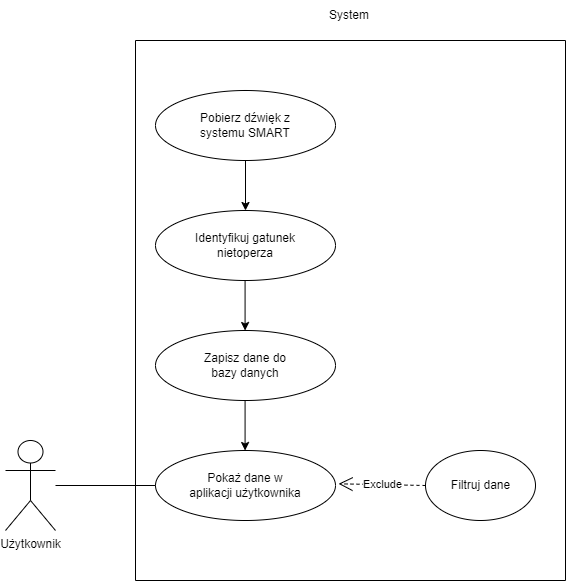

The diagram above was exported from draw.io. Its source (the exported page's mxGraphModel, read from the mxfile embedded in the PNG):
<mxGraphModel dx="1380" dy="749" grid="1" gridSize="10" guides="1" tooltips="1" connect="1" arrows="1" fold="1" page="1" pageScale="1" pageWidth="827" pageHeight="1169" math="0" shadow="0">
  <root>
    <mxCell id="0" />
    <mxCell id="1" parent="0" />
    <mxCell id="SfLJ2UHG0ylyLDj3mTEn-1" value="Użytkownik" style="shape=umlActor;verticalLabelPosition=bottom;verticalAlign=top;html=1;outlineConnect=0;" vertex="1" parent="1">
      <mxGeometry x="40" y="500" width="50" height="90" as="geometry" />
    </mxCell>
    <mxCell id="SfLJ2UHG0ylyLDj3mTEn-5" value="" style="swimlane;startSize=0;" vertex="1" parent="1">
      <mxGeometry x="170" y="100" width="430" height="540" as="geometry" />
    </mxCell>
    <mxCell id="SfLJ2UHG0ylyLDj3mTEn-6" value="" style="ellipse;whiteSpace=wrap;html=1;" vertex="1" parent="SfLJ2UHG0ylyLDj3mTEn-5">
      <mxGeometry x="20" y="170" width="180" height="70" as="geometry" />
    </mxCell>
    <mxCell id="SfLJ2UHG0ylyLDj3mTEn-12" value="" style="ellipse;whiteSpace=wrap;html=1;" vertex="1" parent="SfLJ2UHG0ylyLDj3mTEn-5">
      <mxGeometry x="20" y="290" width="180" height="70" as="geometry" />
    </mxCell>
    <mxCell id="SfLJ2UHG0ylyLDj3mTEn-13" value="" style="ellipse;whiteSpace=wrap;html=1;" vertex="1" parent="SfLJ2UHG0ylyLDj3mTEn-5">
      <mxGeometry x="20" y="410" width="180" height="70" as="geometry" />
    </mxCell>
    <mxCell id="SfLJ2UHG0ylyLDj3mTEn-11" value="" style="ellipse;whiteSpace=wrap;html=1;" vertex="1" parent="SfLJ2UHG0ylyLDj3mTEn-5">
      <mxGeometry x="20" y="50" width="180" height="70" as="geometry" />
    </mxCell>
    <mxCell id="SfLJ2UHG0ylyLDj3mTEn-16" value="" style="ellipse;whiteSpace=wrap;html=1;" vertex="1" parent="SfLJ2UHG0ylyLDj3mTEn-5">
      <mxGeometry x="290" y="410" width="110" height="70" as="geometry" />
    </mxCell>
    <mxCell id="SfLJ2UHG0ylyLDj3mTEn-21" value="Pobierz dźwięk z systemu SMART" style="text;html=1;strokeColor=none;fillColor=none;align=center;verticalAlign=middle;whiteSpace=wrap;rounded=0;" vertex="1" parent="SfLJ2UHG0ylyLDj3mTEn-5">
      <mxGeometry x="60" y="70" width="100" height="30" as="geometry" />
    </mxCell>
    <mxCell id="SfLJ2UHG0ylyLDj3mTEn-22" value="Identyfikuj gatunek nietoperza" style="text;html=1;strokeColor=none;fillColor=none;align=center;verticalAlign=middle;whiteSpace=wrap;rounded=0;" vertex="1" parent="SfLJ2UHG0ylyLDj3mTEn-5">
      <mxGeometry x="30" y="190" width="160" height="30" as="geometry" />
    </mxCell>
    <mxCell id="SfLJ2UHG0ylyLDj3mTEn-23" value="Zapisz dane do bazy danych" style="text;html=1;strokeColor=none;fillColor=none;align=center;verticalAlign=middle;whiteSpace=wrap;rounded=0;" vertex="1" parent="SfLJ2UHG0ylyLDj3mTEn-5">
      <mxGeometry x="55" y="310" width="110" height="30" as="geometry" />
    </mxCell>
    <mxCell id="SfLJ2UHG0ylyLDj3mTEn-24" value="Pokaż dane w aplikacji użytkownika" style="text;html=1;strokeColor=none;fillColor=none;align=center;verticalAlign=middle;whiteSpace=wrap;rounded=0;" vertex="1" parent="SfLJ2UHG0ylyLDj3mTEn-5">
      <mxGeometry x="50" y="430" width="120" height="30" as="geometry" />
    </mxCell>
    <mxCell id="SfLJ2UHG0ylyLDj3mTEn-25" value="Filtruj dane" style="text;html=1;strokeColor=none;fillColor=none;align=center;verticalAlign=middle;whiteSpace=wrap;rounded=0;" vertex="1" parent="SfLJ2UHG0ylyLDj3mTEn-5">
      <mxGeometry x="307.5" y="430" width="75" height="30" as="geometry" />
    </mxCell>
    <mxCell id="SfLJ2UHG0ylyLDj3mTEn-28" value="" style="endArrow=classic;html=1;rounded=0;exitX=0.5;exitY=1;exitDx=0;exitDy=0;entryX=0.5;entryY=0;entryDx=0;entryDy=0;entryPerimeter=0;" edge="1" parent="SfLJ2UHG0ylyLDj3mTEn-5" source="SfLJ2UHG0ylyLDj3mTEn-11" target="SfLJ2UHG0ylyLDj3mTEn-6">
      <mxGeometry width="50" height="50" relative="1" as="geometry">
        <mxPoint x="200" y="310" as="sourcePoint" />
        <mxPoint x="250" y="260" as="targetPoint" />
      </mxGeometry>
    </mxCell>
    <mxCell id="SfLJ2UHG0ylyLDj3mTEn-29" value="" style="endArrow=classic;html=1;rounded=0;exitX=0.5;exitY=1;exitDx=0;exitDy=0;entryX=0.5;entryY=0;entryDx=0;entryDy=0;entryPerimeter=0;" edge="1" parent="SfLJ2UHG0ylyLDj3mTEn-5">
      <mxGeometry width="50" height="50" relative="1" as="geometry">
        <mxPoint x="109.57999999999998" y="240" as="sourcePoint" />
        <mxPoint x="109.57999999999998" y="290" as="targetPoint" />
      </mxGeometry>
    </mxCell>
    <mxCell id="SfLJ2UHG0ylyLDj3mTEn-31" value="" style="endArrow=classic;html=1;rounded=0;exitX=0.5;exitY=1;exitDx=0;exitDy=0;entryX=0.5;entryY=0;entryDx=0;entryDy=0;entryPerimeter=0;" edge="1" parent="SfLJ2UHG0ylyLDj3mTEn-5">
      <mxGeometry width="50" height="50" relative="1" as="geometry">
        <mxPoint x="109.57999999999998" y="360" as="sourcePoint" />
        <mxPoint x="109.57999999999998" y="410" as="targetPoint" />
      </mxGeometry>
    </mxCell>
    <mxCell id="SfLJ2UHG0ylyLDj3mTEn-44" value="Exclude" style="endArrow=open;endSize=12;dashed=1;html=1;rounded=0;entryX=1.017;entryY=0.476;entryDx=0;entryDy=0;entryPerimeter=0;exitX=0;exitY=0.5;exitDx=0;exitDy=0;" edge="1" parent="SfLJ2UHG0ylyLDj3mTEn-5" source="SfLJ2UHG0ylyLDj3mTEn-16" target="SfLJ2UHG0ylyLDj3mTEn-13">
      <mxGeometry width="160" relative="1" as="geometry">
        <mxPoint x="180" y="390" as="sourcePoint" />
        <mxPoint x="340" y="390" as="targetPoint" />
      </mxGeometry>
    </mxCell>
    <mxCell id="SfLJ2UHG0ylyLDj3mTEn-20" value="System" style="text;html=1;strokeColor=none;fillColor=none;align=center;verticalAlign=middle;whiteSpace=wrap;rounded=0;" vertex="1" parent="1">
      <mxGeometry x="354" y="60" width="60" height="30" as="geometry" />
    </mxCell>
    <mxCell id="SfLJ2UHG0ylyLDj3mTEn-45" value="" style="endArrow=none;html=1;rounded=0;entryX=0;entryY=0.5;entryDx=0;entryDy=0;" edge="1" parent="1" source="SfLJ2UHG0ylyLDj3mTEn-1" target="SfLJ2UHG0ylyLDj3mTEn-13">
      <mxGeometry width="50" height="50" relative="1" as="geometry">
        <mxPoint x="420" y="430" as="sourcePoint" />
        <mxPoint x="470" y="380" as="targetPoint" />
      </mxGeometry>
    </mxCell>
  </root>
</mxGraphModel>